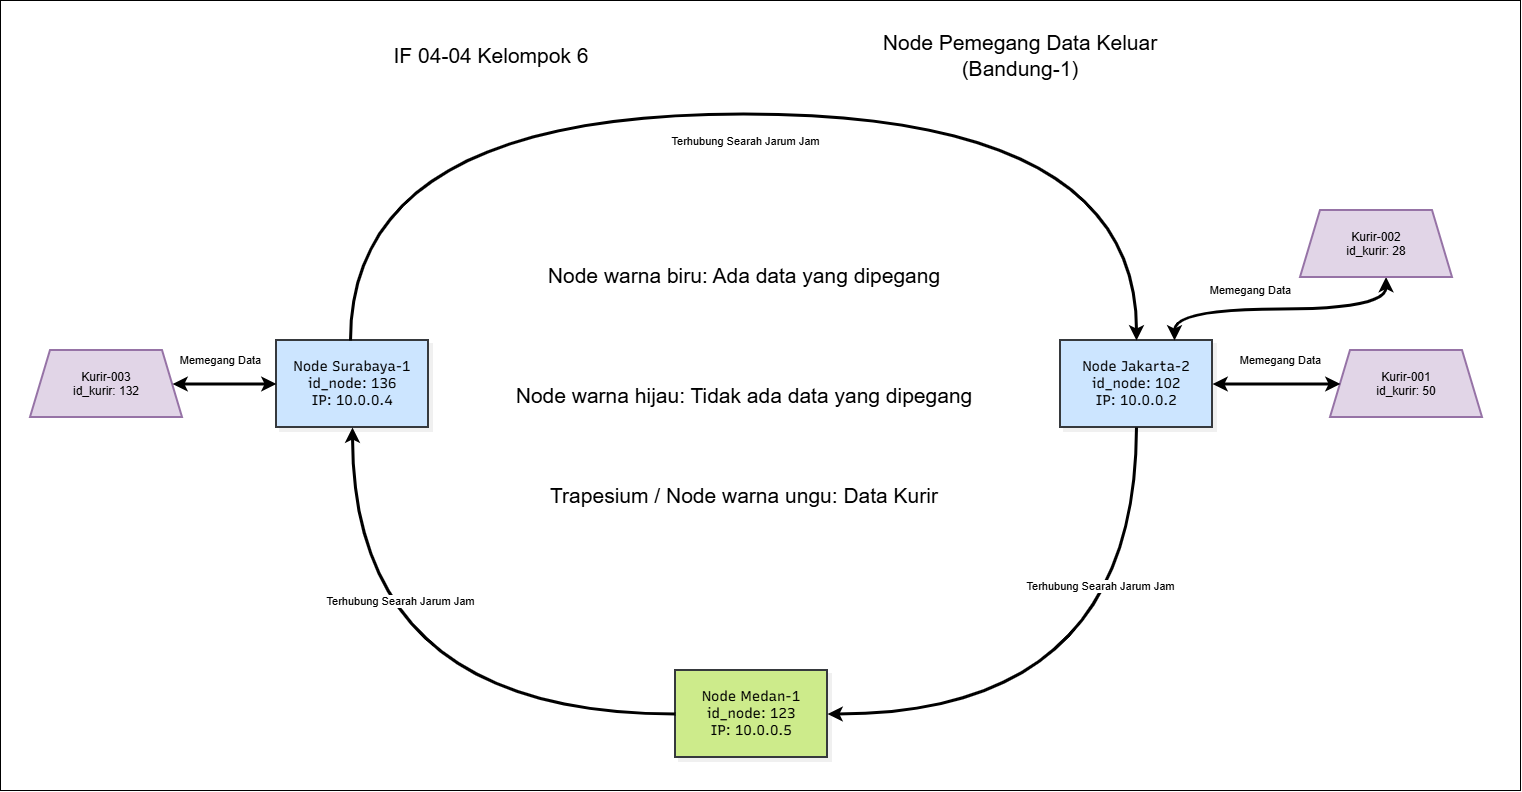

The diagram above was exported from draw.io. Its source (the exported page's mxGraphModel, read from the mxfile embedded in the PNG):
<mxGraphModel dx="5624" dy="2545" grid="1" gridSize="10" guides="1" tooltips="1" connect="1" arrows="1" fold="1" page="1" pageScale="1" pageWidth="1600" pageHeight="1200" math="0" shadow="0">
  <root>
    <mxCell id="0" />
    <mxCell id="1" parent="0" />
    <mxCell id="v_zj1M3j4oizEq60ChBg-46" parent="1" style="rounded=0;whiteSpace=wrap;html=1;" value="" vertex="1">
      <mxGeometry height="790" width="1520" x="-1710" y="-640" as="geometry" />
    </mxCell>
    <UserObject label="" mermaidData="{&#10;  &quot;data&quot;: &quot;graph TD\n    N40[\&quot;Node Bandung-1&lt;br/&gt;id_node: 40&lt;br/&gt;IP: 10.0.0.3\&quot;]\n    N102[\&quot;Node Jakarta-2&lt;br/&gt;id_node: 102&lt;br/&gt;IP: 10.0.0.2\&quot;]\n    N136[\&quot;Node Surabaya-1&lt;br/&gt;id_node: 136&lt;br/&gt;IP: 10.0.0.4\&quot;]\n    N177[\&quot;Node Jakarta-1&lt;br/&gt;id_node: 177&lt;br/&gt;IP: 10.0.0.1\&quot;]\n\n    N40 --&gt;|searah jarum jam| N102\n    N102 --&gt;|searah jarum jam| N136\n    N136 --&gt;|searah jarum jam| N177\n    N177 --&gt;|wrap-around| N40\n\n    K002([\&quot;kurir-002&lt;br/&gt;hash: 28\&quot;]) -.-&gt;|disimpan di| N40\n    K001([\&quot;kurir-001&lt;br/&gt;hash: 50\&quot;]) -.-&gt;|disimpan di| N102\n    K003([\&quot;kurir-003&lt;br/&gt;hash: 132\&quot;]) -.-&gt;|disimpan di| N136\n\n    style N40 fill:#d4edda,stroke:#28a745,stroke-width:2px\n    style N102 fill:#d4edda,stroke:#28a745,stroke-width:2px\n    style N136 fill:#d4edda,stroke:#28a745,stroke-width:2px\n    style N177 fill:#fff3cd,stroke:#ffc107,stroke-width:2px\n    style K002 fill:#cce5ff,stroke:#004085,stroke-width:1px\n    style K001 fill:#cce5ff,stroke:#004085,stroke-width:1px\n    style K003 fill:#cce5ff,stroke:#004085,stroke-width:1px&quot;,&#10;  &quot;config&quot;: null,&#10;  &quot;version&quot;: &quot;12&quot;&#10;}" id="v_zj1M3j4oizEq60ChBg-1">
      <mxCell connectable="0" parent="1" style="group;transparentBounds=1;editIcon=1;lockedGroup=0;groupPadding=10;" vertex="1">
        <mxGeometry as="geometry" />
      </mxCell>
    </UserObject>
    <UserObject label="Node Jakarta-2&#10;id_node: 102&#10;IP: 10.0.0.2" mermaidId="n:N102" mermaidBaseStyle="html=1;whiteSpace=wrap;strokeWidth=2;fillColor=#d4edda;strokeColor=#28a745;fontColor=#28253D;fontFamily=Recursive;fontSize=14;shadow=1;shadowColor=#000000;shadowOffsetX=4;shadowOffsetY=4;shadowBlur=0;shadowOpacity=6;" mermaidBaseValue="Node Jakarta-2&#10;id_node: 102&#10;IP: 10.0.0.2" id="v_zj1M3j4oizEq60ChBg-18">
      <mxCell parent="v_zj1M3j4oizEq60ChBg-1" style="html=1;whiteSpace=wrap;strokeWidth=2;fillColor=#cce5ff;strokeColor=#36393d;fontFamily=Recursive;fontSize=14;shadow=1;shadowColor=#000000;shadowOffsetX=4;shadowOffsetY=4;shadowBlur=0;shadowOpacity=6;fontSource=https%3A%2F%2Ffonts.googleapis.com%2Fcss%3Ffamily%3DRecursive;" vertex="1">
        <mxGeometry height="87" width="152" x="-650" y="-300" as="geometry" />
      </mxCell>
    </UserObject>
    <UserObject label="Node Surabaya-1&#10;id_node: 136&#10;IP: 10.0.0.4" mermaidId="n:N136" mermaidBaseStyle="html=1;whiteSpace=wrap;strokeWidth=2;fillColor=#d4edda;strokeColor=#28a745;fontColor=#28253D;fontFamily=Recursive;fontSize=14;shadow=1;shadowColor=#000000;shadowOffsetX=4;shadowOffsetY=4;shadowBlur=0;shadowOpacity=6;" mermaidBaseValue="Node Surabaya-1&#10;id_node: 136&#10;IP: 10.0.0.4" id="v_zj1M3j4oizEq60ChBg-19">
      <mxCell parent="v_zj1M3j4oizEq60ChBg-1" style="html=1;whiteSpace=wrap;strokeWidth=2;fillColor=#cce5ff;strokeColor=#36393d;fontFamily=Recursive;fontSize=14;shadow=1;shadowColor=#000000;shadowOffsetX=4;shadowOffsetY=4;shadowBlur=0;shadowOpacity=6;fontSource=https%3A%2F%2Ffonts.googleapis.com%2Fcss%3Ffamily%3DRecursive;" vertex="1">
        <mxGeometry height="87" width="152" x="-1434" y="-300" as="geometry" />
      </mxCell>
    </UserObject>
    <mxCell id="v_zj1M3j4oizEq60ChBg-22" edge="1" parent="v_zj1M3j4oizEq60ChBg-1" source="v_zj1M3j4oizEq60ChBg-18" style="endArrow=classic;startArrow=classic;html=1;rounded=0;defaultLabelBackgroundColor=page;strokeWidth=3;exitX=0.75;exitY=0;exitDx=0;exitDy=0;entryX=0.563;entryY=0.994;entryDx=0;entryDy=0;edgeStyle=orthogonalEdgeStyle;curved=1;curveGeometry=1;entryPerimeter=0;" target="v_zj1M3j4oizEq60ChBg-36" value="Memegang Data">
      <mxGeometry height="50" relative="1" width="50" x="-0.2443" y="19" as="geometry">
        <mxPoint as="offset" />
        <mxPoint x="-480" y="-437.0000000000002" as="sourcePoint" />
        <mxPoint x="-480" y="-520" as="targetPoint" />
      </mxGeometry>
    </mxCell>
    <mxCell id="v_zj1M3j4oizEq60ChBg-24" edge="1" parent="v_zj1M3j4oizEq60ChBg-1" source="v_zj1M3j4oizEq60ChBg-19" style="endArrow=classic;html=1;rounded=0;defaultLabelBackgroundColor=page;edgeStyle=orthogonalEdgeStyle;curved=1;curveGeometry=1;strokeWidth=3;" target="v_zj1M3j4oizEq60ChBg-18" value="">
      <mxGeometry height="50" relative="1" width="50" as="geometry">
        <Array as="points">
          <mxPoint x="-1360" y="-526.5" />
          <mxPoint x="-574" y="-526.5" />
        </Array>
        <mxPoint x="-670" y="-539.5" as="sourcePoint" />
        <mxPoint x="-1042" y="-526.4999999999998" as="targetPoint" />
      </mxGeometry>
    </mxCell>
    <mxCell id="v_zj1M3j4oizEq60ChBg-42" connectable="0" parent="v_zj1M3j4oizEq60ChBg-24" style="edgeLabel;html=1;align=center;verticalAlign=middle;resizable=0;points=[];inheritText=1;defaultLabelBackgroundColor=page;" value="Terhubung Searah Jarum Jam" vertex="1">
      <mxGeometry relative="1" x="0.1519" as="geometry">
        <mxPoint x="-76" y="24" as="offset" />
      </mxGeometry>
    </mxCell>
    <mxCell id="v_zj1M3j4oizEq60ChBg-26" parent="v_zj1M3j4oizEq60ChBg-1" style="text;html=1;whiteSpace=wrap;strokeColor=none;fillColor=none;align=center;verticalAlign=middle;rounded=0;fontSize=21;" value="Node warna biru: Ada data yang dipegang" vertex="1">
      <mxGeometry height="30" width="420" x="-1176" y="-380" as="geometry" />
    </mxCell>
    <mxCell id="v_zj1M3j4oizEq60ChBg-27" parent="v_zj1M3j4oizEq60ChBg-1" style="text;html=1;whiteSpace=wrap;strokeColor=none;fillColor=none;align=center;verticalAlign=middle;rounded=0;fontSize=21;" value="Node warna hijau: Tidak ada data yang dipegang" vertex="1">
      <mxGeometry height="30" width="466" x="-1199" y="-260" as="geometry" />
    </mxCell>
    <mxCell id="v_zj1M3j4oizEq60ChBg-36" parent="v_zj1M3j4oizEq60ChBg-1" style="shape=trapezoid;perimeter=trapezoidPerimeter;whiteSpace=wrap;html=1;shapeInside=1;fixedSize=1;fillColor=#e1d5e7;strokeColor=#9673a6;strokeWidth=2;" value="Kurir-002&lt;div&gt;id_kurir: 28&lt;/div&gt;" vertex="1">
      <mxGeometry height="67" width="152" x="-410" y="-430" as="geometry" />
    </mxCell>
    <mxCell id="v_zj1M3j4oizEq60ChBg-38" parent="v_zj1M3j4oizEq60ChBg-1" style="shape=trapezoid;perimeter=trapezoidPerimeter;whiteSpace=wrap;html=1;shapeInside=1;fixedSize=1;fillColor=#e1d5e7;strokeColor=#9673a6;strokeWidth=2;" value="Kurir-001&lt;div&gt;id_kurir: 50&lt;/div&gt;" vertex="1">
      <mxGeometry height="67" width="152" x="-380" y="-290" as="geometry" />
    </mxCell>
    <mxCell id="v_zj1M3j4oizEq60ChBg-37" parent="v_zj1M3j4oizEq60ChBg-1" style="shape=trapezoid;perimeter=trapezoidPerimeter;whiteSpace=wrap;html=1;shapeInside=1;fixedSize=1;fillColor=#e1d5e7;strokeColor=#9673a6;strokeWidth=2;" value="Kurir-003&lt;div&gt;id_kurir: 132&lt;/div&gt;" vertex="1">
      <mxGeometry height="67" width="152" x="-1680" y="-290" as="geometry" />
    </mxCell>
    <mxCell id="v_zj1M3j4oizEq60ChBg-39" edge="1" parent="v_zj1M3j4oizEq60ChBg-1" source="v_zj1M3j4oizEq60ChBg-18" style="endArrow=classic;startArrow=classic;html=1;rounded=0;defaultLabelBackgroundColor=page;strokeWidth=3;exitX=1;exitY=0.5;exitDx=0;exitDy=0;entryX=0;entryY=0.5;entryDx=0;entryDy=0;" target="v_zj1M3j4oizEq60ChBg-38" value="Memegang Data">
      <mxGeometry height="50" relative="1" width="50" x="0.0625" y="24" as="geometry">
        <mxPoint as="offset" />
        <mxPoint x="-530" y="-427" as="sourcePoint" />
        <mxPoint x="-530" y="-510" as="targetPoint" />
      </mxGeometry>
    </mxCell>
    <mxCell id="v_zj1M3j4oizEq60ChBg-44" parent="v_zj1M3j4oizEq60ChBg-1" style="text;html=1;whiteSpace=wrap;strokeColor=none;fillColor=none;align=center;verticalAlign=middle;rounded=0;fontSize=21;" value="Trapesium / Node warna ungu: Data Kurir" vertex="1">
      <mxGeometry height="30" width="420" x="-1176" y="-160" as="geometry" />
    </mxCell>
    <mxCell id="v_zj1M3j4oizEq60ChBg-45" edge="1" parent="v_zj1M3j4oizEq60ChBg-1" source="v_zj1M3j4oizEq60ChBg-19" style="endArrow=classic;startArrow=classic;html=1;rounded=0;defaultLabelBackgroundColor=page;strokeWidth=3;exitX=0;exitY=0.5;exitDx=0;exitDy=0;entryX=1;entryY=0.5;entryDx=0;entryDy=0;" target="v_zj1M3j4oizEq60ChBg-37" value="Memegang Data">
      <mxGeometry height="50" relative="1" width="50" x="0.0769" y="-24" as="geometry">
        <mxPoint as="offset" />
        <mxPoint x="-861" y="190" as="sourcePoint" />
        <mxPoint x="-733" y="190" as="targetPoint" />
      </mxGeometry>
    </mxCell>
    <mxCell id="v_zj1M3j4oizEq60ChBg-49" parent="v_zj1M3j4oizEq60ChBg-1" style="text;html=1;whiteSpace=wrap;strokeColor=none;fillColor=none;align=center;verticalAlign=middle;rounded=0;fontSize=21;" value="Node Pemegang Data Keluar (Bandung-1)" vertex="1">
      <mxGeometry height="57" width="280" x="-830" y="-613.5" as="geometry" />
    </mxCell>
    <mxCell id="v_zj1M3j4oizEq60ChBg-47" parent="v_zj1M3j4oizEq60ChBg-1" style="text;html=1;whiteSpace=wrap;strokeColor=none;fillColor=none;align=center;verticalAlign=middle;rounded=0;fontSize=21;" value="IF 04-04 Kelompok 6" vertex="1">
      <mxGeometry height="30" width="242" x="-1340" y="-600" as="geometry" />
    </mxCell>
    <UserObject label="Node Medan-1&lt;br&gt;id_node: 123&lt;br&gt;IP: 10.0.0.5" mermaidId="n:N102" mermaidBaseStyle="html=1;whiteSpace=wrap;strokeWidth=2;fillColor=#d4edda;strokeColor=#28a745;fontColor=#28253D;fontFamily=Recursive;fontSize=14;shadow=1;shadowColor=#000000;shadowOffsetX=4;shadowOffsetY=4;shadowBlur=0;shadowOpacity=6;" mermaidBaseValue="Node Jakarta-2&#10;id_node: 102&#10;IP: 10.0.0.2" id="v_zj1M3j4oizEq60ChBg-48">
      <mxCell parent="1" style="html=1;whiteSpace=wrap;strokeWidth=2;fillColor=#cdeb8b;strokeColor=#36393d;fontFamily=Recursive;fontSize=14;shadow=1;shadowColor=#000000;shadowOffsetX=4;shadowOffsetY=4;shadowBlur=0;shadowOpacity=6;fontSource=https%3A%2F%2Ffonts.googleapis.com%2Fcss%3Ffamily%3DRecursive;" vertex="1">
        <mxGeometry height="87" width="152" x="-1035" y="30" as="geometry" />
      </mxCell>
    </UserObject>
    <mxCell id="v_zj1M3j4oizEq60ChBg-25" edge="1" parent="1" source="v_zj1M3j4oizEq60ChBg-18" style="endArrow=classic;html=1;rounded=0;defaultLabelBackgroundColor=page;edgeStyle=orthogonalEdgeStyle;curved=1;curveGeometry=1;strokeWidth=3;exitX=0.5;exitY=1;exitDx=0;exitDy=0;entryX=1;entryY=0.5;entryDx=0;entryDy=0;" target="v_zj1M3j4oizEq60ChBg-48" value="">
      <mxGeometry height="50" relative="1" width="50" as="geometry">
        <mxPoint x="-820" y="-613" as="sourcePoint" />
        <mxPoint x="-574" y="-587" as="targetPoint" />
      </mxGeometry>
    </mxCell>
    <mxCell id="v_zj1M3j4oizEq60ChBg-41" connectable="0" parent="v_zj1M3j4oizEq60ChBg-25" style="edgeLabel;html=1;align=center;verticalAlign=middle;resizable=0;points=[];inheritText=1;defaultLabelBackgroundColor=page;" value="Terhubung Searah Jarum Jam" vertex="1">
      <mxGeometry relative="1" x="-0.3136" y="-1" as="geometry">
        <mxPoint y="-1" as="offset" />
      </mxGeometry>
    </mxCell>
    <mxCell id="v_zj1M3j4oizEq60ChBg-23" edge="1" parent="1" source="v_zj1M3j4oizEq60ChBg-48" style="endArrow=classic;html=1;rounded=0;defaultLabelBackgroundColor=page;edgeStyle=orthogonalEdgeStyle;curved=1;curveGeometry=1;strokeWidth=3;exitX=0;exitY=0.5;exitDx=0;exitDy=0;entryX=0.5;entryY=1;entryDx=0;entryDy=0;" target="v_zj1M3j4oizEq60ChBg-19" value="">
      <mxGeometry height="50" relative="1" width="50" as="geometry">
        <mxPoint x="-590.0000000000009" y="226.5" as="sourcePoint" />
        <mxPoint x="-288" y="-20" as="targetPoint" />
      </mxGeometry>
    </mxCell>
    <mxCell id="v_zj1M3j4oizEq60ChBg-43" connectable="0" parent="v_zj1M3j4oizEq60ChBg-23" style="edgeLabel;html=1;align=center;verticalAlign=middle;resizable=0;points=[];inheritText=1;defaultLabelBackgroundColor=page;" value="Terhubung Searah Jarum Jam" vertex="1">
      <mxGeometry relative="1" x="-0.1746" y="-5" as="geometry">
        <mxPoint x="-80" y="-68" as="offset" />
      </mxGeometry>
    </mxCell>
  </root>
</mxGraphModel>